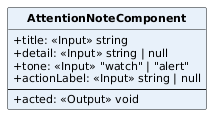

The diagram above was rendered by PlantUML. Its source (embedded in the PNG):
@startuml
skinparam classAttributeIconSize 0
skinparam classFontStyle bold
skinparam classFontSize 13
skinparam classAttributeFontSize 11
skinparam shadowing false
hide circle
class AttentionNoteComponent #E8F1FA {
  +title: <<Input>> string
  +detail: <<Input>> string | null
  +tone: <<Input>> "watch" | "alert"
  +actionLabel: <<Input>> string | null
  --
  +acted: <<Output>> void
}
@enduml